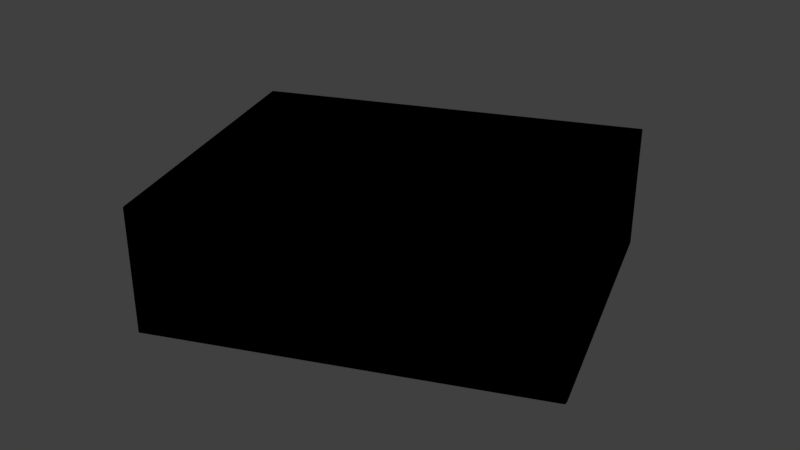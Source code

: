 # Source: sector_13.blend  (saved by Blender 2.79.0; exported with 4.5.12 LTS)
import bpy
from mathutils import Matrix  # noqa: F401  (used for matrix-valued properties, if any)

bpy.ops.wm.read_factory_settings(use_empty=True)
scene = bpy.context.scene
scene.name = 'Scene'

# ---- collections
col_collection_1 = bpy.data.collections.new('Collection 1'); scene.collection.children.link(col_collection_1)

# ---- materials (node trees are filled in below, after node groups)
mat_svgmat_026 = bpy.data.materials.new('SVGMat.026')
mat_svgmat_026.alpha_threshold = 0.0
mat_svgmat_026.use_transparent_shadow = False
mat_svgmat_026.diffuse_color = (0.0, 0.0, 0.0, 1.0)
mat_svgmat_026.roughness = 0.5

# ---- material node trees

# ---- world
world_world = bpy.data.worlds.new('World'); scene.world = world_world
world_world.color = (0.05088, 0.05088, 0.05088)
world_world.use_sun_shadow = False
world_world.sun_shadow_jitter_overblur = 0.0
world_world.cycles.sampling_method = 'MANUAL'

# ---- meshes
me_cucurve_013 = bpy.data.meshes.new('CUCurve.013')
me_cucurve_013.from_pydata([(0.3044, -0.1379, 0.0), (0.3257, -0.1945, 0.0), (0.326, -0.195, 0.0), (0.3977, -0.1638, 0.0), (0.3977, -0.1637, 0.0), (0.3977, -0.1635, 0.0), (0.3977, -0.1633, 0.0), (0.3776, -0.1063, 0.0), (0.3774, -0.1059, 0.0), (0.3773, -0.1058, 0.0), (0.3044, -0.1379, -0.01), (0.3257, -0.1945, -0.01), (0.326, -0.195, -0.01), (0.3977, -0.1638, -0.01), (0.3977, -0.1635, -0.01), (0.3977, -0.1633, -0.01), (0.3976, -0.1629, -0.01), (0.3776, -0.1063, -0.01), (0.3774, -0.1059, -0.01), (0.3773, -0.1058, -0.01)], [], [(0, 1, 2, 3, 4, 5, 6, 7, 8, 9), (19, 18, 17, 16, 15, 14, 13, 12, 11, 10), (0, 9, 19, 10), (0, 10, 11, 1), (5, 4, 13, 14), (6, 5, 14, 15), (2, 1, 11, 12), (2, 12, 13, 3), (8, 7, 17, 18), (9, 8, 18, 19), (4, 3, 13), (7, 6, 15, 16, 17)])
me_cucurve_013.materials.append(mat_svgmat_026)
me_cucurve_013.use_remesh_preserve_volume = False
me_cucurve_013.use_remesh_preserve_attributes = False
me_cucurve_013.use_mirror_vertex_groups = False
me_cucurve_013.update()

# ---- objects
ob_curve = bpy.data.objects.new('Curve', me_cucurve_013)

# ---- transforms, parenting, visibility, modifiers, constraints
ob_curve.location = (0.0, 0.0, 0.0)
ob_curve.scale = (100.0, 100.0, 255.0)
ob_curve.lineart.crease_threshold = 0.0

# ---- collection membership
col_collection_1.objects.link(ob_curve)

# ---- scene / render settings (as saved in the file)
scene.frame_start = 1; scene.frame_end = 250; scene.frame_set(1)
scene.render.engine = 'BLENDER_EEVEE_NEXT'
scene.render.resolution_percentage = 50
scene.render.dither_intensity = 0.0
scene.cycles.use_denoising = False
scene.cycles.samples = 128
scene.cycles.sampling_pattern = 'TABULATED_SOBOL'
scene.cycles.use_adaptive_sampling = False
scene.cycles.use_light_tree = False
scene.cycles.blur_glossy = 0.0
scene.cycles.sample_clamp_indirect = 0.0
scene.view_settings.view_transform = 'Standard'
bpy.context.view_layer.update()

# ---- added for rendering (the .blend has no active camera and no usable light): camera, sun
cam_auto = bpy.data.cameras.new('AutoCamera')
cam_auto.lens = 50.0
cam_auto.sensor_width = 36.0
cam_auto.clip_end = 1000.0
ob_auto_camera = bpy.data.objects.new('AutoCamera', cam_auto)
scene.collection.objects.link(ob_auto_camera)
ob_auto_camera.location = (47.2763, -29.6461, 8.46327)
ob_auto_camera.rotation_euler = (1.09748, -7.21219e-08, 0.694738)
scene.camera = ob_auto_camera
light_auto_sun = bpy.data.lights.new('AutoSun', 'SUN')
light_auto_sun.energy = 3.0
light_auto_sun.angle = 0.0523599
ob_auto_sun = bpy.data.objects.new('AutoSun', light_auto_sun)
scene.collection.objects.link(ob_auto_sun)
ob_auto_sun.rotation_euler = (0.872665, 0.174533, 0.523599)
bpy.context.view_layer.update()
